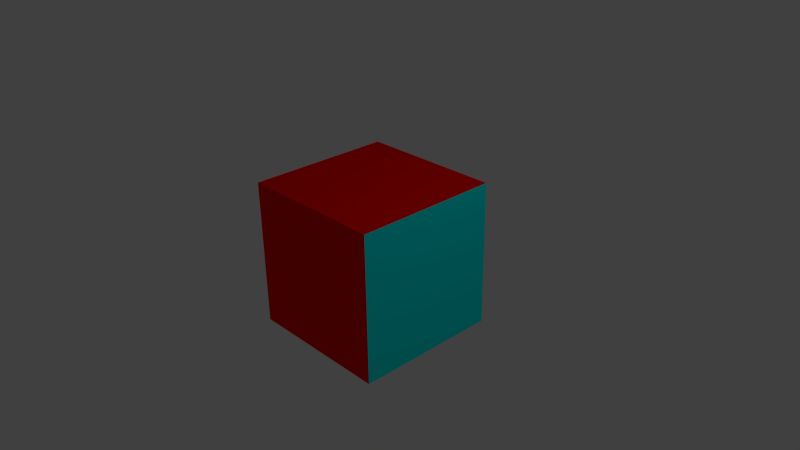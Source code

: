 # Source: cube.blend  (saved by Blender 2.76.0; exported with 4.5.12 LTS)
import bpy
from mathutils import Matrix  # noqa: F401  (used for matrix-valued properties, if any)

bpy.ops.wm.read_factory_settings(use_empty=True)
scene = bpy.context.scene
scene.name = 'Scene'

# ---- collections
col_collection_1 = bpy.data.collections.new('Collection 1'); scene.collection.children.link(col_collection_1)

# ---- materials (node trees are filled in below, after node groups)
mat_material1 = bpy.data.materials.new('Material1')
mat_material1.alpha_threshold = 0.0
mat_material1.use_transparent_shadow = False
mat_material1.diffuse_color = (1.0, 0.0, 0.0, 1.0)
mat_material1.roughness = 0.5
mat_material1.line_color = (0.0, 0.0, 0.0, 1.0)
mat_material2 = bpy.data.materials.new('Material2')
mat_material2.alpha_threshold = 0.0
mat_material2.use_transparent_shadow = False
mat_material2.diffuse_color = (0.0, 1.0, 1.0, 1.0)
mat_material2.roughness = 0.5

# ---- material node trees

# ---- world
world_world = bpy.data.worlds.new('World'); scene.world = world_world
world_world.color = (0.05088, 0.05088, 0.05088)
world_world.use_sun_shadow = False
world_world.sun_shadow_jitter_overblur = 0.0
world_world.cycles.sampling_method = 'MANUAL'
world_world.cycles.sample_map_resolution = 256

# ---- cameras
cam_camera = bpy.data.cameras.new('Camera')
cam_camera.clip_end = 100.0
cam_camera.lens = 35.0
cam_camera.sensor_width = 32.0
cam_camera.sensor_height = 18.0
cam_camera.ortho_scale = 7.314
cam_camera.dof.focus_distance = 0.0
cam_camera.dof.aperture_fstop = 128.0

# ---- lights
light_lamp = bpy.data.lights.new('Lamp', 'POINT')
light_lamp.transmission_factor = 0.0
light_lamp.cutoff_distance = 30.0
light_lamp.energy = 100.0
light_lamp.shadow_buffer_clip_start = 1.001
light_lamp.shadow_soft_size = 0.1
light_lamp.shadow_maximum_resolution = 0.006
light_lamp.use_absolute_resolution = True
light_lamp.cycles.use_multiple_importance_sampling = False

# ---- meshes
me_cube = bpy.data.meshes.new('Cube')
me_cube.from_pydata([(1.0, 1.0, -1.0), (1.0, -1.0, -1.0), (-1.0, -1.0, -1.0), (-1.0, 1.0, -1.0), (1.0, 1.0, 1.0), (1.0, -1.0, 1.0), (-1.0, -1.0, 1.0), (-1.0, 1.0, 1.0)], [], [(0, 1, 2, 3), (4, 7, 6, 5), (0, 4, 5, 1), (1, 5, 6, 2), (2, 6, 7, 3), (4, 0, 3, 7)])
me_cube.polygons.foreach_set('material_index', [1, 0, 1, 0, 0, 1])
me_cube.materials.append(mat_material1)
me_cube.materials.append(mat_material2)
me_cube.use_remesh_preserve_volume = False
me_cube.use_remesh_preserve_attributes = False
me_cube.use_mirror_vertex_groups = False
me_cube.update()

# ---- objects
ob_cube = bpy.data.objects.new('Cube', me_cube)
ob_lamp = bpy.data.objects.new('Lamp', light_lamp)
ob_camera = bpy.data.objects.new('Camera', cam_camera)

# ---- transforms, parenting, visibility, modifiers, constraints
ob_cube.location = (0.0, 0.0, 0.0)
ob_cube.lock_rotations_4d = False
ob_cube.empty_display_type = 'ARROWS'
ob_cube.lineart.crease_threshold = 0.0
ob_lamp.location = (4.076, 1.005, 5.904)
ob_lamp.rotation_euler = (0.6503, 0.05522, 1.866)
ob_lamp.lock_rotations_4d = False
ob_lamp.empty_display_type = 'ARROWS'
ob_lamp.color = (0.0, 0.0, 0.0, 0.0)
ob_lamp.lineart.crease_threshold = 0.0
ob_camera.location = (7.481, -6.508, 5.344)
ob_camera.rotation_euler = (1.109, 0.01082, 0.8149)
ob_camera.lock_rotations_4d = False
ob_camera.empty_display_type = 'ARROWS'
ob_camera.color = (0.0, 0.0, 0.0, 0.0)
ob_camera.display_type = 'WIRE'
ob_camera.lineart.crease_threshold = 0.0

# ---- collection membership
col_collection_1.objects.link(ob_cube)
col_collection_1.objects.link(ob_lamp)
col_collection_1.objects.link(ob_camera)

# ---- scene / render settings (as saved in the file)
scene.camera = ob_camera
scene.frame_start = 1; scene.frame_end = 250; scene.frame_set(1)
scene.render.engine = 'BLENDER_EEVEE_NEXT'
scene.render.resolution_percentage = 50
scene.render.dither_intensity = 0.0
scene.cycles.use_denoising = False
scene.cycles.samples = 10
scene.cycles.sampling_pattern = 'TABULATED_SOBOL'
scene.cycles.light_sampling_threshold = 0.0
scene.cycles.use_adaptive_sampling = False
scene.cycles.use_light_tree = False
scene.cycles.blur_glossy = 0.0
scene.cycles.pixel_filter_type = 'GAUSSIAN'
scene.cycles.sample_clamp_indirect = 0.0
scene.view_settings.view_transform = 'Standard'
bpy.context.view_layer.update()
